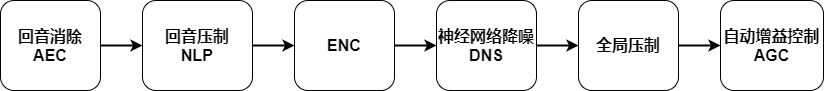

The diagram above was exported from draw.io. Its source (the exported page's mxGraphModel, read from the mxfile embedded in the PNG):
<mxGraphModel dx="1278" dy="948" grid="1" gridSize="10" guides="1" tooltips="1" connect="1" arrows="1" fold="1" page="1" pageScale="1" pageWidth="827" pageHeight="1169" math="0" shadow="0">
  <root>
    <mxCell id="0" />
    <mxCell id="1" parent="0" />
    <mxCell id="CyRlGC7OOQRk4ow3RcsI-12" style="edgeStyle=orthogonalEdgeStyle;rounded=0;orthogonalLoop=1;jettySize=auto;html=1;exitX=1;exitY=0.5;exitDx=0;exitDy=0;entryX=0;entryY=0.5;entryDx=0;entryDy=0;strokeWidth=2;shadow=0;" edge="1" parent="1" source="CyRlGC7OOQRk4ow3RcsI-13" target="CyRlGC7OOQRk4ow3RcsI-15">
      <mxGeometry relative="1" as="geometry" />
    </mxCell>
    <mxCell id="CyRlGC7OOQRk4ow3RcsI-13" value="&lt;b style=&quot;font-size: 16px&quot;&gt;回音消除&lt;br&gt;AEC&lt;/b&gt;" style="rounded=1;whiteSpace=wrap;html=1;shadow=0;" vertex="1" parent="1">
      <mxGeometry y="460" width="100" height="90" as="geometry" />
    </mxCell>
    <mxCell id="CyRlGC7OOQRk4ow3RcsI-21" value="" style="edgeStyle=orthogonalEdgeStyle;rounded=0;orthogonalLoop=1;jettySize=auto;html=1;shadow=0;strokeWidth=2;" edge="1" parent="1" source="CyRlGC7OOQRk4ow3RcsI-15" target="CyRlGC7OOQRk4ow3RcsI-19">
      <mxGeometry relative="1" as="geometry" />
    </mxCell>
    <mxCell id="CyRlGC7OOQRk4ow3RcsI-15" value="&lt;b style=&quot;font-size: 16px&quot;&gt;&lt;font style=&quot;font-size: 16px&quot;&gt;回音压制&lt;br&gt;NLP&lt;/font&gt;&lt;br&gt;&lt;/b&gt;" style="rounded=1;whiteSpace=wrap;html=1;shadow=0;" vertex="1" parent="1">
      <mxGeometry x="142" y="460" width="110" height="90" as="geometry" />
    </mxCell>
    <mxCell id="CyRlGC7OOQRk4ow3RcsI-16" style="edgeStyle=orthogonalEdgeStyle;rounded=0;orthogonalLoop=1;jettySize=auto;html=1;exitX=1;exitY=0.5;exitDx=0;exitDy=0;entryX=0;entryY=0.5;entryDx=0;entryDy=0;strokeWidth=2;shadow=0;" edge="1" parent="1" source="CyRlGC7OOQRk4ow3RcsI-17" target="CyRlGC7OOQRk4ow3RcsI-18">
      <mxGeometry relative="1" as="geometry" />
    </mxCell>
    <mxCell id="CyRlGC7OOQRk4ow3RcsI-17" value="&lt;b&gt;&lt;font style=&quot;font-size: 16px&quot;&gt;全局压制&lt;/font&gt;&lt;br&gt;&lt;/b&gt;" style="rounded=1;whiteSpace=wrap;html=1;shadow=0;" vertex="1" parent="1">
      <mxGeometry x="578" y="460" width="100" height="90" as="geometry" />
    </mxCell>
    <mxCell id="CyRlGC7OOQRk4ow3RcsI-18" value="&lt;b&gt;&lt;font style=&quot;font-size: 16px&quot;&gt;自动增益控制AGC&lt;/font&gt;&lt;br&gt;&lt;/b&gt;" style="rounded=1;whiteSpace=wrap;html=1;shadow=0;" vertex="1" parent="1">
      <mxGeometry x="720" y="460" width="103" height="90" as="geometry" />
    </mxCell>
    <mxCell id="CyRlGC7OOQRk4ow3RcsI-22" value="" style="edgeStyle=orthogonalEdgeStyle;rounded=0;orthogonalLoop=1;jettySize=auto;html=1;shadow=0;strokeWidth=2;" edge="1" parent="1" source="CyRlGC7OOQRk4ow3RcsI-19" target="CyRlGC7OOQRk4ow3RcsI-20">
      <mxGeometry relative="1" as="geometry" />
    </mxCell>
    <mxCell id="CyRlGC7OOQRk4ow3RcsI-19" value="&lt;b style=&quot;font-size: 16px&quot;&gt;ENC&lt;br&gt;&lt;/b&gt;" style="rounded=1;whiteSpace=wrap;html=1;shadow=0;" vertex="1" parent="1">
      <mxGeometry x="294" y="460" width="100" height="90" as="geometry" />
    </mxCell>
    <mxCell id="CyRlGC7OOQRk4ow3RcsI-23" value="" style="edgeStyle=orthogonalEdgeStyle;rounded=0;orthogonalLoop=1;jettySize=auto;html=1;shadow=0;strokeWidth=2;" edge="1" parent="1" source="CyRlGC7OOQRk4ow3RcsI-20" target="CyRlGC7OOQRk4ow3RcsI-17">
      <mxGeometry relative="1" as="geometry" />
    </mxCell>
    <mxCell id="CyRlGC7OOQRk4ow3RcsI-20" value="&lt;b&gt;&lt;font style=&quot;font-size: 16px&quot;&gt;神经网络降噪DNS&lt;/font&gt;&lt;br&gt;&lt;/b&gt;" style="rounded=1;whiteSpace=wrap;html=1;shadow=0;" vertex="1" parent="1">
      <mxGeometry x="436" y="460" width="100" height="90" as="geometry" />
    </mxCell>
  </root>
</mxGraphModel>